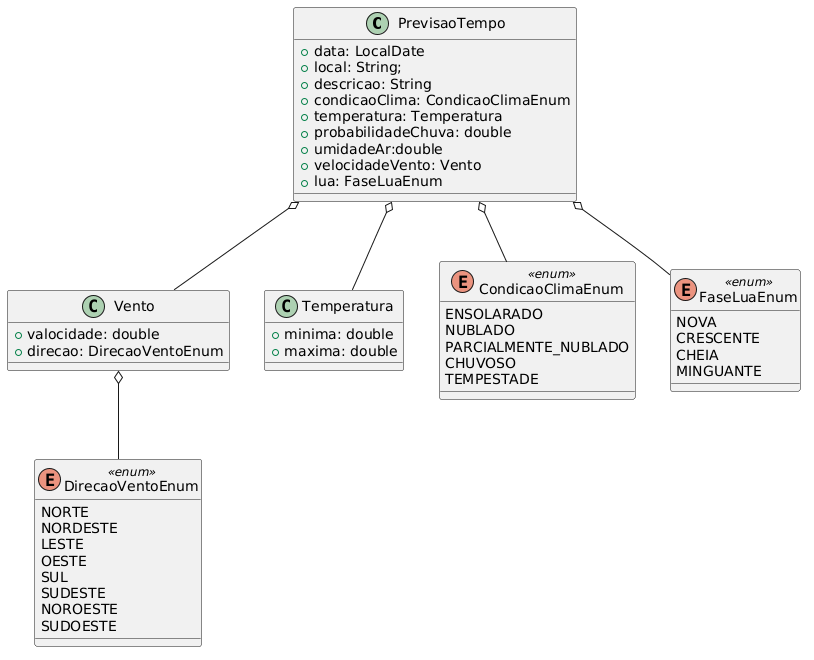

The diagram above was rendered by PlantUML. Its source (embedded in the PNG):
@startuml
class PrevisaoTempo {
    + data: LocalDate
    + local: String; 
    + descricao: String
    + condicaoClima: CondicaoClimaEnum
    + temperatura: Temperatura 
    + probabilidadeChuva: double
    + umidadeAr:double
    + velocidadeVento: Vento
    + lua: FaseLuaEnum
}

class Vento {
    + valocidade: double
    + direcao: DirecaoVentoEnum
}

class Temperatura {
    + minima: double
    + maxima: double
}

enum CondicaoClimaEnum <<enum>> {
    ENSOLARADO
    NUBLADO
    PARCIALMENTE_NUBLADO
    CHUVOSO
    TEMPESTADE
}

enum FaseLuaEnum <<enum>> {
    NOVA
    CRESCENTE
    CHEIA
    MINGUANTE
}

enum DirecaoVentoEnum <<enum>> {
    NORTE
    NORDESTE
    LESTE
    OESTE
    SUL
    SUDESTE
    NOROESTE
    SUDOESTE
}

PrevisaoTempo o-- Temperatura
PrevisaoTempo o-- CondicaoClimaEnum
PrevisaoTempo o-- Vento
PrevisaoTempo o-- FaseLuaEnum
Vento o-- DirecaoVentoEnum
@enduml